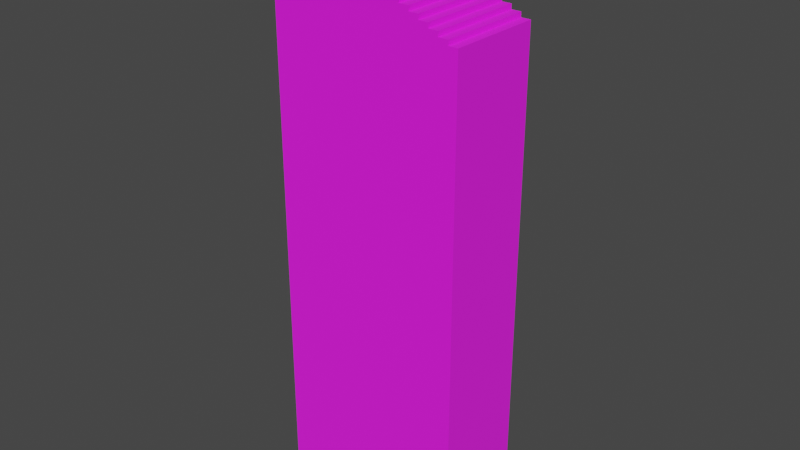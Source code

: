 # Source: Stairs.blend  (saved by Blender 5.1.30; exported with 4.5.12 LTS)
import bpy
from mathutils import Matrix  # noqa: F401  (used for matrix-valued properties, if any)

bpy.ops.wm.read_factory_settings(use_empty=True)
scene = bpy.context.scene
scene.name = 'Scene'

# ---- collections
col_collection = bpy.data.collections.new('Collection'); scene.collection.children.link(col_collection)

# ---- images (referenced by path relative to the original .blend; pixels are not part of the script)
import os
ASSET_DIR = os.environ.get("B2B_ASSET_DIR", "")  # directory of the original .blend (textures are referenced by path, not embedded)
HERE = os.path.dirname(os.path.abspath(__file__))  # packed textures are extracted next to this script under _unpacked/

def load_image(name, relpath, width, height, colorspace="sRGB"):
    """Load a texture the original file referenced (path relative to the .blend, or extracted next to this script)."""
    p = next((c for c in (os.path.join(HERE, relpath), os.path.join(ASSET_DIR, relpath)) if relpath and os.path.exists(c)), "")
    if p:
        img = bpy.data.images.load(p, check_existing=True)
        img.name = name
    else:  # same state as the original file: an image datablock whose file is absent (Cycles renders it pink)
        img = bpy.data.images.new(name, width, height)
        img.source = "FILE"
        img.filepath = "//" + (relpath or name)
    img.colorspace_settings.name = colorspace
    return img
img_brick_wall_3_png_001 = load_image('brick-wall-3.png.001', 'brick-wall-3.png', 1024, 1024, 'sRGB')

# ---- materials (node trees are filled in below, after node groups)
mat_material = bpy.data.materials.new('Material')

# ---- material node trees
mat_material.use_nodes = True; mat_material.node_tree.nodes.clear()
_N = mat_material.node_tree.nodes; _L = mat_material.node_tree.links
n0 = _N.new('ShaderNodeBsdfPrincipled'); n0.name = 'Principled BSDF'; n0.location = (-200, 100)
n0.inputs[2].default_value = 1.0
n1 = _N.new('ShaderNodeOutputMaterial'); n1.name = 'Material Output'; n1.location = (200, 100)
n2 = _N.new('ShaderNodeTexImage'); n2.name = 'Image Texture'; n2.location = (-490, 80)
n2.image = img_brick_wall_3_png_001
_L.new(n0.outputs[0], n1.inputs[0])
_L.new(n2.outputs[0], n0.inputs[0])
n1.is_active_output = True

# ---- world
world_world = bpy.data.worlds.new('World'); scene.world = world_world
world_world.use_nodes = True; world_world.node_tree.nodes.clear()
_N = world_world.node_tree.nodes; _L = world_world.node_tree.links
n0 = _N.new('ShaderNodeOutputWorld'); n0.name = 'World Output'; n0.location = (300, 300)
n1 = _N.new('ShaderNodeBackground'); n1.name = 'Background'; n1.location = (10, 300)
n1.inputs[0].default_value = (0.05088, 0.05088, 0.05088, 1.0)
_L.new(n1.outputs[0], n0.inputs[0])
n0.is_active_output = True
world_world.color = (0.05088, 0.05088, 0.05088)
world_world.use_sun_shadow = False
world_world.sun_shadow_jitter_overblur = 0.0

# ---- meshes
me_plane = bpy.data.meshes.new('Plane')
me_plane.from_pydata([(-4.0, 2.0, -4.0), (4.0, -2.0, -4.0), (-4.0, -2.0, -4.0), (4.0, 2.0, -4.0), (2.98e-08, 2.0, -2.0), (2.98e-08, -2.0, -2.0), (4.0, 2.0, -3.8), (3.6, 2.0, -3.8), (3.6, 2.0, -3.6), (3.2, 2.0, -3.6), (3.2, 2.0, -3.4), (2.8, 2.0, -3.4), (2.8, 2.0, -3.2), (2.4, 2.0, -3.2), (2.4, 2.0, -3.0), (2.0, 2.0, -3.0), (2.0, 2.0, -2.8), (1.6, 2.0, -2.8), (1.6, 2.0, -2.6), (1.2, 2.0, -2.6), (1.2, 2.0, -2.4), (0.8, 2.0, -2.4), (0.8, 2.0, -2.2), (0.4, 2.0, -2.2), (0.4, 2.0, -2.0), (4.0, -2.0, -3.8), (3.6, -2.0, -3.8), (3.6, -2.0, -3.6), (3.2, -2.0, -3.6), (3.2, -2.0, -3.4), (2.8, -2.0, -3.4), (2.8, -2.0, -3.2), (2.4, -2.0, -3.2), (2.4, -2.0, -3.0), (2.0, -2.0, -3.0), (2.0, -2.0, -2.8), (1.6, -2.0, -2.8), (1.6, -2.0, -2.6), (1.2, -2.0, -2.6), (1.2, -2.0, -2.4), (0.8, -2.0, -2.4), (0.8, -2.0, -2.2), (0.4, -2.0, -2.2), (0.4, -2.0, -2.0), (-4.0, 2.0, 0.0), (-4.0, -2.0, 0.0), (2.98e-08, 2.0, -1.8), (-0.4, 2.0, -1.8), (-0.4, 2.0, -1.6), (-0.8, 2.0, -1.6), (-0.8, 2.0, -1.4), (-1.2, 2.0, -1.4), (-1.2, 2.0, -1.2), (-1.6, 2.0, -1.2), (-1.6, 2.0, -1.0), (-2.0, 2.0, -1.0), (-2.0, 2.0, -0.8), (-2.4, 2.0, -0.8), (-2.4, 2.0, -0.6), (-2.8, 2.0, -0.6), (-2.8, 2.0, -0.4), (-3.2, 2.0, -0.4), (-3.2, 2.0, -0.2), (-3.6, 2.0, -0.2), (-3.6, 2.0, 0.0), (2.98e-08, -2.0, -1.8), (-0.4, -2.0, -1.8), (-0.4, -2.0, -1.6), (-0.8, -2.0, -1.6), (-0.8, -2.0, -1.4), (-1.2, -2.0, -1.4), (-1.2, -2.0, -1.2), (-1.6, -2.0, -1.2), (-1.6, -2.0, -1.0), (-2.0, -2.0, -1.0), (-2.0, -2.0, -0.8), (-2.4, -2.0, -0.8), (-2.4, -2.0, -0.6), (-2.8, -2.0, -0.6), (-2.8, -2.0, -0.4), (-3.2, -2.0, -0.4), (-3.2, -2.0, -0.2), (-3.6, -2.0, -0.2), (-3.6, -2.0, 0.0), (-4.0, 2.0, -24.0), (4.0, -2.0, -24.0), (-4.0, -2.0, -24.0), (4.0, 2.0, -24.0)], [], [(43, 24, 4, 5), (1, 3, 6, 25), (26, 25, 6, 7), (26, 7, 8, 27), (27, 8, 9, 28), (28, 9, 10, 29), (29, 10, 11, 30), (30, 11, 12, 31), (31, 12, 13, 32), (32, 13, 14, 33), (33, 14, 15, 34), (34, 15, 16, 35), (35, 16, 17, 36), (36, 17, 18, 37), (37, 18, 19, 38), (38, 19, 20, 39), (39, 20, 21, 40), (40, 21, 22, 41), (41, 22, 23, 42), (42, 23, 24, 43), (83, 64, 44, 45), (5, 4, 46, 65), (65, 46, 47, 66), (66, 47, 48, 67), (67, 48, 49, 68), (68, 49, 50, 69), (69, 50, 51, 70), (70, 51, 52, 71), (71, 52, 53, 72), (72, 53, 54, 73), (73, 54, 55, 74), (74, 55, 56, 75), (75, 56, 57, 76), (76, 57, 58, 77), (77, 58, 59, 78), (78, 59, 60, 79), (79, 60, 61, 80), (80, 61, 62, 81), (81, 62, 63, 82), (82, 63, 64, 83), (6, 3, 0, 44, 64, 63, 62, 61, 60, 59, 58, 57, 56, 55, 54, 53, 52, 51, 50, 49, 48, 47, 46, 4, 24, 23, 22, 21, 20, 19, 18, 17, 16, 15, 14, 13, 12, 11, 10, 9, 8, 7), (25, 26, 27, 28, 29, 30, 31, 32, 33, 34, 35, 36, 37, 38, 39, 40, 41, 42, 43, 5, 65, 66, 67, 68, 69, 70, 71, 72, 73, 74, 75, 76, 77, 78, 79, 80, 81, 82, 83, 45, 2, 1), (0, 3, 87, 84), (1, 2, 86, 85), (3, 1, 85, 87)])
_uv = me_plane.uv_layers.new(name='UVMap')
_uv.uv.foreach_set('vector', [1.094, 0.02515, 1.39, 0.02515, 1.39, 0.05479, 1.094, 0.05479, 1.094, -0.3899, 1.39, -0.3899, 1.39, -0.3751, 1.094, -0.3751, 1.094, -0.3454, 1.094, -0.3751, 1.39, -0.3751, 1.39, -0.3454, 1.094, -0.3454, 1.39, -0.3454, 1.39, -0.3306, 1.094, -0.3306, 1.094, -0.3306, 1.39, -0.3306, 1.39, -0.3009, 1.094, -0.3009, 1.094, -0.3009, 1.39, -0.3009, 1.39, -0.2861, 1.094, -0.2861, 1.094, -0.2861, 1.39, -0.2861, 1.39, -0.2565, 1.094, -0.2565, 1.094, -0.2565, 1.39, -0.2565, 1.39, -0.2417, 1.094, -0.2417, 1.094, -0.2417, 1.39, -0.2417, 1.39, -0.212, 1.094, -0.212, 1.094, -0.212, 1.39, -0.212, 1.39, -0.1972, 1.094, -0.1972, 1.094, -0.1972, 1.39, -0.1972, 1.39, -0.1675, 1.094, -0.1675, 1.094, -0.1675, 1.39, -0.1675, 1.39, -0.1527, 1.094, -0.1527, 1.094, -0.1527, 1.39, -0.1527, 1.39, -0.1231, 1.094, -0.1231, 1.094, -0.1231, 1.39, -0.1231, 1.39, -0.1083, 1.094, -0.1083, 1.094, -0.1083, 1.39, -0.1083, 1.39, -0.07861, 1.094, -0.07861, 1.094, -0.07861, 1.39, -0.07861, 1.39, -0.06379, 1.094, -0.06379, 1.094, -0.06379, 1.39, -0.06379, 1.39, -0.03414, 1.094, -0.03414, 1.094, -0.03414, 1.39, -0.03414, 1.39, -0.01932, 1.094, -0.01932, 1.094, -0.01932, 1.39, -0.01932, 1.39, 0.01032, 1.094, 0.01032, 1.094, 0.01032, 1.39, 0.01032, 1.39, 0.02515, 1.094, 0.02515, 1.094, 0.4698, 1.39, 0.4698, 1.39, 0.4995, 1.094, 0.4995, 1.094, 0.05479, 1.39, 0.05479, 1.39, 0.06961, 1.094, 0.06961, 1.094, 0.06961, 1.39, 0.06961, 1.39, 0.09926, 1.094, 0.09926, 1.094, 0.09926, 1.39, 0.09926, 1.39, 0.1141, 1.094, 0.1141, 1.094, 0.1141, 1.39, 0.1141, 1.39, 0.1437, 1.094, 0.1437, 1.094, 0.1437, 1.39, 0.1437, 1.39, 0.1585, 1.094, 0.1585, 1.094, 0.1585, 1.39, 0.1585, 1.39, 0.1882, 1.094, 0.1882, 1.094, 0.1882, 1.39, 0.1882, 1.39, 0.203, 1.094, 0.203, 1.094, 0.203, 1.39, 0.203, 1.39, 0.2327, 1.094, 0.2327, 1.094, 0.2327, 1.39, 0.2327, 1.39, 0.2475, 1.094, 0.2475, 1.094, 0.2475, 1.39, 0.2475, 1.39, 0.2771, 1.094, 0.2771, 1.094, 0.2771, 1.39, 0.2771, 1.39, 0.2919, 1.094, 0.2919, 1.094, 0.2919, 1.39, 0.2919, 1.39, 0.3216, 1.094, 0.3216, 1.094, 0.3216, 1.39, 0.3216, 1.39, 0.3364, 1.094, 0.3364, 1.094, 0.3364, 1.39, 0.3364, 1.39, 0.3661, 1.094, 0.3661, 1.094, 0.3661, 1.39, 0.3661, 1.39, 0.3809, 1.094, 0.3809, 1.094, 0.3809, 1.39, 0.3809, 1.39, 0.4105, 1.094, 0.4105, 1.094, 0.4105, 1.39, 0.4105, 1.39, 0.4253, 1.094, 0.4253, 1.094, 0.4253, 1.39, 0.4253, 1.39, 0.455, 1.094, 0.455, 1.094, 0.455, 1.39, 0.455, 1.39, 0.4698, 1.094, 0.4698, 0.2032, 1.107, 0.2032, 1.092, 0.7961, 1.092, 0.7961, 1.389, 0.7665, 1.389, 0.7665, 1.374, 0.7368, 1.374, 0.7368, 1.359, 0.7072, 1.359, 0.7072, 1.344, 0.6775, 1.344, 0.6775, 1.329, 0.6479, 1.329, 0.6479, 1.315, 0.6183, 1.315, 0.6183, 1.3, 0.5886, 1.3, 0.5886, 1.285, 0.559, 1.285, 0.559, 1.27, 0.5293, 1.27, 0.5293, 1.255, 0.4997, 1.255, 0.4997, 1.241, 0.47, 1.241, 0.47, 1.226, 0.4404, 1.226, 0.4404, 1.211, 0.4107, 1.211, 0.4107, 1.196, 0.3811, 1.196, 0.3811, 1.181, 0.3515, 1.181, 0.3515, 1.166, 0.3218, 1.166, 0.3218, 1.152, 0.2922, 1.152, 0.2922, 1.137, 0.2625, 1.137, 0.2625, 1.122, 0.2329, 1.122, 0.2329, 1.107, 0.2026, 1.107, 0.1729, 1.107, 0.1729, 1.122, 0.1433, 1.122, 0.1433, 1.137, 0.1137, 1.137, 0.1137, 1.152, 0.08401, 1.152, 0.08401, 1.166, 0.05437, 1.166, 0.05437, 1.181, 0.02472, 1.181, 0.02472, 1.196, -0.004923, 1.196, -0.004923, 1.211, -0.03457, 1.211, -0.03457, 1.226, -0.06421, 1.226, -0.06421, 1.241, -0.09386, 1.241, -0.09386, 1.255, -0.1235, 1.255, -0.1235, 1.27, -0.1531, 1.27, -0.1531, 1.285, -0.1828, 1.285, -0.1828, 1.3, -0.2124, 1.3, -0.2124, 1.315, -0.2421, 1.315, -0.2421, 1.329, -0.2717, 1.329, -0.2717, 1.344, -0.3014, 1.344, -0.3014, 1.359, -0.331, 1.359, -0.331, 1.374, -0.3607, 1.374, -0.3607, 1.389, -0.3903, 1.389, -0.3903, 1.092, 0.2026, 1.092, 0.7961, 1.092, 0.2032, 1.092, 0.2032, -0.3899, 0.7961, -0.3899, 0.2026, 1.092, -0.3903, 1.092, -0.3903, -0.3899, 0.2026, -0.3899, 1.093, 1.092, 0.7968, 1.092, 0.7968, -0.3899, 1.093, -0.3899])
me_plane.materials.append(mat_material)
me_plane.update()

# ---- objects
ob_plane = bpy.data.objects.new('Plane', me_plane)

# ---- transforms, parenting, visibility, modifiers, constraints
ob_plane.location = (0.0, 0.0, 0.0)

# ---- collection membership
col_collection.objects.link(ob_plane)

# ---- scene / render settings (as saved in the file)
scene.frame_start = 1; scene.frame_end = 250; scene.frame_set(1)
scene.render.engine = 'BLENDER_EEVEE_NEXT'
scene.render.bake_bias = 0.0
scene.render.bake_samples = 0
scene.cycles.sampling_pattern = 'TABULATED_SOBOL'
scene.view_settings.view_transform = 'Filmic'
bpy.context.view_layer.update()

# ---- added for rendering (the .blend has no active camera and no usable light): camera, sun
cam_auto = bpy.data.cameras.new('AutoCamera')
cam_auto.lens = 50.0
cam_auto.sensor_width = 36.0
cam_auto.clip_end = 1000.0
ob_auto_camera = bpy.data.objects.new('AutoCamera', cam_auto)
scene.collection.objects.link(ob_auto_camera)
ob_auto_camera.location = (23.6973, -28.4368, 6.95785)
ob_auto_camera.rotation_euler = (1.09748, -7.21219e-08, 0.694738)
scene.camera = ob_auto_camera
light_auto_sun = bpy.data.lights.new('AutoSun', 'SUN')
light_auto_sun.energy = 3.0
light_auto_sun.angle = 0.0523599
ob_auto_sun = bpy.data.objects.new('AutoSun', light_auto_sun)
scene.collection.objects.link(ob_auto_sun)
ob_auto_sun.rotation_euler = (0.872665, 0.174533, 0.523599)
bpy.context.view_layer.update()
